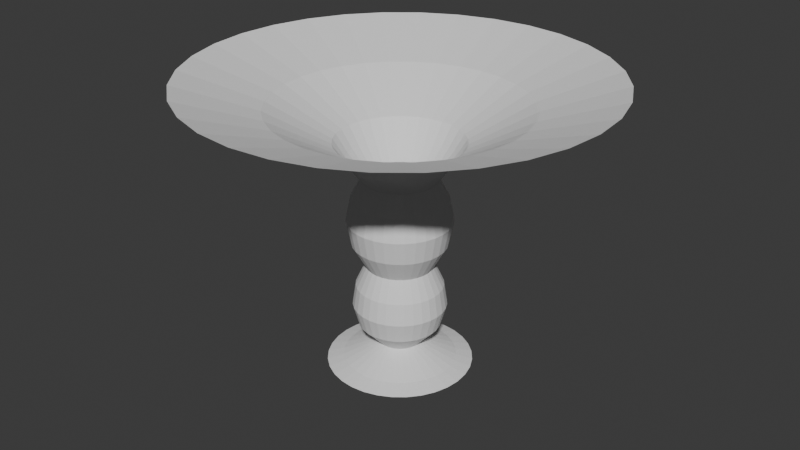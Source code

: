 # Source: VortexBlender.blend  (saved by Blender 4.3.34; exported with 4.5.12 LTS)
import bpy
from mathutils import Matrix  # noqa: F401  (used for matrix-valued properties, if any)

bpy.ops.wm.read_factory_settings(use_empty=True)
scene = bpy.context.scene
scene.name = 'Scene'

# ---- collections
col_collection = bpy.data.collections.new('Collection'); scene.collection.children.link(col_collection)

# ---- world
world_world = bpy.data.worlds.new('World'); scene.world = world_world
world_world.use_nodes = True; world_world.node_tree.nodes.clear()
_N = world_world.node_tree.nodes; _L = world_world.node_tree.links
n0 = _N.new('ShaderNodeOutputWorld'); n0.name = 'World Output'; n0.location = (300, 300)
n1 = _N.new('ShaderNodeBackground'); n1.name = 'Background'; n1.location = (10, 300)
n1.inputs[0].default_value = (0.05088, 0.05088, 0.05088, 1.0)
_L.new(n1.outputs[0], n0.inputs[0])
n0.is_active_output = True
world_world.color = (0.05088, 0.05088, 0.05088)
world_world.sun_shadow_jitter_overblur = 0.0

# ---- meshes
me_cylinder = bpy.data.meshes.new('Cylinder')
me_cylinder.from_pydata([(-1.889e-07, 9.775, -1.856), (6.05e-07, 27.52, 37.64), (1.907, 9.587, -1.856), (5.368, 26.99, 37.64), (3.741, 9.031, -1.856), (10.53, 25.42, 37.64), (5.431, 8.128, -1.856), (15.29, 22.88, 37.64), (6.912, 6.912, -1.856), (19.46, 19.46, 37.64), (8.128, 5.431, -1.856), (22.88, 15.29, 37.64), (9.031, 3.741, -1.856), (25.42, 10.53, 37.64), (9.587, 1.907, -1.856), (26.99, 5.368, 37.64), (9.775, -2.135e-07, -1.856), (27.52, -3.617e-07, 37.64), (9.587, -1.907, -1.856), (26.99, -5.368, 37.64), (9.031, -3.741, -1.856), (25.42, -10.53, 37.64), (8.128, -5.431, -1.856), (22.88, -15.29, 37.64), (6.912, -6.912, -1.856), (19.46, -19.46, 37.64), (5.431, -8.128, -1.856), (15.29, -22.88, 37.64), (3.741, -9.031, -1.856), (10.53, -25.42, 37.64), (1.907, -9.587, -1.856), (5.368, -26.99, 37.64), (-1.889e-07, -9.775, -1.856), (6.05e-07, -27.52, 37.64), (-1.907, -9.587, -1.856), (-5.368, -26.99, 37.64), (-3.741, -9.031, -1.856), (-10.53, -25.42, 37.64), (-5.431, -8.128, -1.856), (-15.29, -22.88, 37.64), (-6.912, -6.912, -1.856), (-19.46, -19.46, 37.64), (-8.128, -5.431, -1.856), (-22.88, -15.29, 37.64), (-9.031, -3.741, -1.856), (-25.42, -10.53, 37.64), (-9.587, -1.907, -1.856), (-26.99, -5.368, 37.64), (-9.775, -2.135e-07, -1.856), (-27.52, -3.617e-07, 37.64), (-9.587, 1.907, -1.856), (-26.99, 5.368, 37.64), (-9.031, 3.741, -1.856), (-25.42, 10.53, 37.64), (-8.128, 5.431, -1.856), (-22.88, 15.29, 37.64), (-6.912, 6.912, -1.856), (-19.46, 19.46, 37.64), (-5.431, 8.128, -1.856), (-15.29, 22.88, 37.64), (-3.741, 9.031, -1.856), (-10.53, 25.42, 37.64), (-1.907, 9.587, -1.856), (-5.368, 26.99, 37.64), (1.677e-07, 2.799, 0.8993), (0.5461, 2.745, 0.8993), (1.071, 2.586, 0.8993), (1.555, 2.327, 0.8993), (1.979, 1.979, 0.8993), (2.327, 1.555, 0.8993), (2.586, 1.071, 0.8993), (2.745, 0.5461, 0.8993), (2.799, 1.716e-08, 0.8993), (2.745, -0.5461, 0.8993), (2.586, -1.071, 0.8993), (2.327, -1.555, 0.8993), (1.979, -1.979, 0.8993), (1.555, -2.327, 0.8993), (1.071, -2.586, 0.8993), (0.5461, -2.745, 0.8993), (1.677e-07, -2.799, 0.8993), (-0.5461, -2.745, 0.8993), (-1.071, -2.586, 0.8993), (-1.555, -2.327, 0.8993), (-1.979, -1.979, 0.8993), (-2.327, -1.555, 0.8993), (-2.586, -1.071, 0.8993), (-2.745, -0.5461, 0.8993), (-2.799, 1.716e-08, 0.8993), (-2.745, 0.5461, 0.8993), (-2.586, 1.071, 0.8993), (-2.327, 1.555, 0.8993), (-1.979, 1.979, 0.8993), (-1.555, 2.327, 0.8993), (-1.071, 2.586, 0.8993), (-0.5461, 2.745, 0.8993), (1.474, 7.411, -1.214), (2.892, 6.981, -1.214), (4.198, 6.283, -1.214), (5.343, 5.343, -1.214), (6.283, 4.198, -1.214), (6.981, 2.892, -1.214), (7.411, 1.474, -1.214), (7.557, -4.88e-08, -1.214), (7.411, -1.474, -1.214), (6.981, -2.892, -1.214), (6.283, -4.198, -1.214), (5.343, -5.343, -1.214), (4.198, -6.283, -1.214), (2.892, -6.981, -1.214), (1.474, -7.411, -1.214), (-1.198e-07, -7.557, -1.214), (-1.474, -7.411, -1.214), (-2.892, -6.981, -1.214), (-4.198, -6.283, -1.214), (-5.343, -5.343, -1.214), (-6.283, -4.198, -1.214), (-6.981, -2.892, -1.214), (-7.411, -1.474, -1.214), (-7.557, -4.88e-08, -1.214), (-7.411, 1.474, -1.214), (-6.981, 2.892, -1.214), (-6.283, 4.198, -1.214), (-5.343, 5.343, -1.214), (-4.198, 6.283, -1.214), (-2.892, 6.981, -1.214), (-1.474, 7.411, -1.214), (-1.198e-07, 7.557, -1.214), (6.565e-07, 16.74, 34.01), (3.267, 16.42, 34.01), (6.408, 15.47, 34.01), (9.302, 13.92, 34.01), (11.84, 11.84, 34.01), (13.92, 9.302, 34.01), (15.47, 6.408, 34.01), (16.42, 3.267, 34.01), (16.74, -1.302e-07, 34.01), (16.42, -3.267, 34.01), (15.47, -6.408, 34.01), (13.92, -9.302, 34.01), (11.84, -11.84, 34.01), (9.302, -13.92, 34.01), (6.408, -15.47, 34.01), (3.267, -16.42, 34.01), (6.565e-07, -16.74, 34.01), (-3.267, -16.42, 34.01), (-6.408, -15.47, 34.01), (-9.302, -13.92, 34.01), (-11.84, -11.84, 34.01), (-13.92, -9.302, 34.01), (-15.47, -6.408, 34.01), (-16.42, -3.267, 34.01), (-16.74, -1.302e-07, 34.01), (-16.42, 3.267, 34.01), (-15.47, 6.408, 34.01), (-13.92, 9.302, 34.01), (-11.84, 11.84, 34.01), (-9.302, 13.92, 34.01), (-6.408, 15.47, 34.01), (-3.267, 16.42, 34.01), (1.645, 8.271, 29.44), (3.227, 7.791, 29.44), (4.685, 7.012, 29.44), (5.963, 5.963, 29.44), (7.012, 4.685, 29.44), (7.791, 3.227, 29.44), (8.271, 1.645, 29.44), (8.433, 2.785e-07, 29.44), (8.271, -1.645, 29.44), (7.791, -3.227, 29.44), (7.012, -4.685, 29.44), (5.963, -5.963, 29.44), (4.685, -7.012, 29.44), (3.227, -7.791, 29.44), (1.645, -8.271, 29.44), (6.725e-07, -8.433, 29.44), (-1.645, -8.271, 29.44), (-3.227, -7.791, 29.44), (-4.685, -7.012, 29.44), (-5.963, -5.963, 29.44), (-7.012, -4.685, 29.44), (-7.791, -3.227, 29.44), (-8.271, -1.645, 29.44), (-8.433, 2.785e-07, 29.44), (-8.271, 1.645, 29.44), (-7.791, 3.227, 29.44), (-7.012, 4.685, 29.44), (-5.963, 5.963, 29.44), (-4.685, 7.012, 29.44), (-3.227, 7.791, 29.44), (-1.645, 8.271, 29.44), (6.725e-07, 8.433, 29.44), (1.221, 6.139, 6.578), (2.395, 5.783, 6.578), (3.477, 5.204, 6.578), (4.426, 4.426, 6.578), (5.204, 3.477, 6.578), (5.783, 2.395, 6.578), (6.139, 1.221, 6.578), (6.259, 4.191e-09, 6.578), (6.139, -1.221, 6.578), (5.783, -2.395, 6.578), (5.204, -3.477, 6.578), (4.426, -4.426, 6.578), (3.477, -5.204, 6.578), (2.395, -5.783, 6.578), (1.221, -6.139, 6.578), (3.641e-07, -6.259, 6.578), (-1.221, -6.139, 6.578), (-2.395, -5.783, 6.578), (-3.477, -5.204, 6.578), (-4.426, -4.426, 6.578), (-5.204, -3.477, 6.578), (-5.783, -2.395, 6.578), (-6.139, -1.221, 6.578), (-6.259, 4.191e-09, 6.578), (-6.139, 1.221, 6.578), (-5.783, 2.395, 6.578), (-5.204, 3.477, 6.578), (-4.426, 4.426, 6.578), (-3.477, 5.204, 6.578), (-2.395, 5.783, 6.578), (-1.221, 6.139, 6.578), (3.641e-07, 6.259, 6.578), (4.467e-07, 4.494, 12.34), (0.8767, 4.407, 12.34), (1.72, 4.152, 12.34), (2.497, 3.736, 12.34), (3.178, 3.178, 12.34), (3.736, 2.497, 12.34), (4.152, 1.72, 12.34), (4.407, 0.8767, 12.34), (4.494, 1.978e-07, 12.34), (4.407, -0.8767, 12.34), (4.152, -1.72, 12.34), (3.736, -2.497, 12.34), (3.178, -3.178, 12.34), (2.497, -3.736, 12.34), (1.72, -4.152, 12.34), (0.8767, -4.407, 12.34), (4.467e-07, -4.494, 12.34), (-0.8767, -4.407, 12.34), (-1.72, -4.152, 12.34), (-2.497, -3.736, 12.34), (-3.178, -3.178, 12.34), (-3.736, -2.497, 12.34), (-4.152, -1.72, 12.34), (-4.407, -0.8767, 12.34), (-4.494, 1.978e-07, 12.34), (-4.407, 0.8767, 12.34), (-4.152, 1.72, 12.34), (-3.736, 2.497, 12.34), (-3.178, 3.178, 12.34), (-2.497, 3.736, 12.34), (-1.72, 4.152, 12.34), (-0.8767, 4.407, 12.34), (5.381e-07, 6.933, 18.79), (1.353, 6.799, 18.79), (2.653, 6.405, 18.79), (3.852, 5.764, 18.79), (4.902, 4.902, 18.79), (5.764, 3.852, 18.79), (6.405, 2.653, 18.79), (6.799, 1.353, 18.79), (6.933, 2.089e-07, 18.79), (6.799, -1.353, 18.79), (6.405, -2.653, 18.79), (5.764, -3.852, 18.79), (4.902, -4.902, 18.79), (3.852, -5.764, 18.79), (2.653, -6.405, 18.79), (1.353, -6.799, 18.79), (5.381e-07, -6.933, 18.79), (-1.353, -6.799, 18.79), (-2.653, -6.405, 18.79), (-3.852, -5.764, 18.79), (-4.902, -4.902, 18.79), (-5.764, -3.852, 18.79), (-6.405, -2.653, 18.79), (-6.799, -1.353, 18.79), (-6.933, 2.089e-07, 18.79), (-6.799, 1.353, 18.79), (-6.405, 2.653, 18.79), (-5.764, 3.852, 18.79), (-4.902, 4.902, 18.79), (-3.852, 5.764, 18.79), (-2.653, 6.405, 18.79), (-1.353, 6.799, 18.79), (7.338e-07, 4.887, 24.53), (0.9534, 4.793, 24.53), (1.87, 4.515, 24.53), (2.715, 4.063, 24.53), (3.456, 3.456, 24.53), (4.063, 2.715, 24.53), (4.515, 1.87, 24.53), (4.793, 0.9534, 24.53), (4.887, 3.407e-07, 24.53), (4.793, -0.9534, 24.53), (4.515, -1.87, 24.53), (4.063, -2.715, 24.53), (3.456, -3.456, 24.53), (2.715, -4.063, 24.53), (1.87, -4.515, 24.53), (0.9534, -4.793, 24.53), (7.338e-07, -4.887, 24.53), (-0.9534, -4.793, 24.53), (-1.87, -4.515, 24.53), (-2.715, -4.063, 24.53), (-3.456, -3.456, 24.53), (-4.063, -2.715, 24.53), (-4.515, -1.87, 24.53), (-4.793, -0.9534, 24.53), (-4.887, 3.407e-07, 24.53), (-4.793, 0.9534, 24.53), (-4.515, 1.87, 24.53), (-4.063, 2.715, 24.53), (-3.456, 3.456, 24.53), (-2.715, 4.063, 24.53), (-1.87, 4.515, 24.53), (-0.9534, 4.793, 24.53), (1.233, 6.197, 21.83), (2.418, 5.837, 21.83), (3.51, 5.253, 21.83), (4.468, 4.468, 21.83), (5.253, 3.51, 21.83), (5.837, 2.418, 21.83), (6.197, 1.233, 21.83), (6.318, 2.568e-07, 21.83), (6.197, -1.233, 21.83), (5.837, -2.418, 21.83), (5.253, -3.51, 21.83), (4.468, -4.468, 21.83), (3.51, -5.253, 21.83), (2.418, -5.837, 21.83), (1.233, -6.197, 21.83), (6.324e-07, -6.318, 21.83), (-1.233, -6.197, 21.83), (-2.418, -5.837, 21.83), (-3.51, -5.253, 21.83), (-4.468, -4.468, 21.83), (-5.253, -3.51, 21.83), (-5.837, -2.418, 21.83), (-6.197, -1.233, 21.83), (-6.318, 2.568e-07, 21.83), (-6.197, 1.233, 21.83), (-5.837, 2.418, 21.83), (-5.253, 3.51, 21.83), (-4.468, 4.468, 21.83), (-3.51, 5.253, 21.83), (-2.418, 5.837, 21.83), (-1.233, 6.197, 21.83), (6.324e-07, 6.318, 21.83), (7.032e-07, 6.89, 27.06), (1.344, 6.758, 27.06), (2.637, 6.366, 27.06), (3.828, 5.729, 27.06), (4.872, 4.872, 27.06), (5.729, 3.828, 27.06), (6.366, 2.637, 27.06), (6.758, 1.344, 27.06), (6.89, 3.042e-07, 27.06), (6.758, -1.344, 27.06), (6.366, -2.637, 27.06), (5.729, -3.828, 27.06), (4.872, -4.872, 27.06), (3.828, -5.729, 27.06), (2.637, -6.366, 27.06), (1.344, -6.758, 27.06), (7.032e-07, -6.89, 27.06), (-1.344, -6.758, 27.06), (-2.637, -6.366, 27.06), (-3.828, -5.729, 27.06), (-4.872, -4.872, 27.06), (-5.729, -3.828, 27.06), (-6.366, -2.637, 27.06), (-6.758, -1.344, 27.06), (-6.89, 3.042e-07, 27.06), (-6.758, 1.344, 27.06), (-6.366, 2.637, 27.06), (-5.729, 3.828, 27.06), (-4.872, 4.872, 27.06), (-3.828, 5.729, 27.06), (-2.637, 6.366, 27.06), (-1.344, 6.758, 27.06), (1.229, 6.177, 15.55), (2.41, 5.819, 15.55), (3.499, 5.237, 15.55), (4.454, 4.454, 15.55), (5.237, 3.499, 15.55), (5.819, 2.41, 15.55), (6.177, 1.229, 15.55), (6.298, 2.012e-07, 15.55), (6.177, -1.229, 15.55), (5.819, -2.41, 15.55), (5.237, -3.499, 15.55), (4.454, -4.454, 15.55), (3.499, -5.237, 15.55), (2.41, -5.819, 15.55), (1.229, -6.177, 15.55), (4.737e-07, -6.298, 15.55), (-1.229, -6.177, 15.55), (-2.41, -5.819, 15.55), (-3.499, -5.237, 15.55), (-4.454, -4.454, 15.55), (-5.237, -3.499, 15.55), (-5.819, -2.41, 15.55), (-6.177, -1.229, 15.55), (-6.298, 2.012e-07, 15.55), (-6.177, 1.229, 15.55), (-5.819, 2.41, 15.55), (-5.237, 3.499, 15.55), (-4.454, 4.454, 15.55), (-3.499, 5.237, 15.55), (-2.41, 5.819, 15.55), (-1.229, 6.177, 15.55), (4.737e-07, 6.298, 15.55), (1.135, 5.706, 9.459), (2.226, 5.375, 9.459), (3.232, 4.837, 9.459), (4.114, 4.114, 9.459), (4.837, 3.232, 9.459), (5.375, 2.226, 9.459), (5.706, 1.135, 9.459), (5.817, 9.949e-08, 9.459), (5.706, -1.135, 9.459), (5.375, -2.226, 9.459), (4.837, -3.232, 9.459), (4.114, -4.114, 9.459), (3.232, -4.837, 9.459), (2.226, -5.375, 9.459), (1.135, -5.706, 9.459), (4.248e-07, -5.817, 9.459), (-1.135, -5.706, 9.459), (-2.226, -5.375, 9.459), (-3.232, -4.837, 9.459), (-4.114, -4.114, 9.459), (-4.837, -3.232, 9.459), (-5.375, -2.226, 9.459), (-5.706, -1.135, 9.459), (-5.817, 9.949e-08, 9.459), (-5.706, 1.135, 9.459), (-5.375, 2.226, 9.459), (-4.837, 3.232, 9.459), (-4.114, 4.114, 9.459), (-3.232, 4.837, 9.459), (-2.226, 5.375, 9.459), (-1.135, 5.706, 9.459), (4.248e-07, 5.817, 9.459), (1.065, 5.356, 3.739), (2.09, 5.045, 3.739), (3.034, 4.541, 3.739), (3.861, 3.861, 3.739), (4.541, 3.034, 3.739), (5.045, 2.09, 3.739), (5.356, 1.065, 3.739), (5.461, 9.806e-09, 3.739), (5.356, -1.065, 3.739), (5.045, -2.09, 3.739), (4.541, -3.034, 3.739), (3.861, -3.861, 3.739), (3.034, -4.541, 3.739), (2.09, -5.045, 3.739), (1.065, -5.356, 3.739), (2.231e-07, -5.461, 3.739), (-1.065, -5.356, 3.739), (-2.09, -5.045, 3.739), (-3.034, -4.541, 3.739), (-3.861, -3.861, 3.739), (-4.541, -3.034, 3.739), (-5.045, -2.09, 3.739), (-5.356, -1.065, 3.739), (-5.461, 9.806e-09, 3.739), (-5.356, 1.065, 3.739), (-5.045, 2.09, 3.739), (-4.541, 3.034, 3.739), (-3.861, 3.861, 3.739), (-3.034, 4.541, 3.739), (-2.09, 5.045, 3.739), (-1.065, 5.356, 3.739), (2.231e-07, 5.461, 3.739)], [], [(128, 1, 3, 129), (129, 3, 5, 130), (130, 5, 7, 131), (131, 7, 9, 132), (132, 9, 11, 133), (133, 11, 13, 134), (134, 13, 15, 135), (135, 15, 17, 136), (136, 17, 19, 137), (137, 19, 21, 138), (138, 21, 23, 139), (139, 23, 25, 140), (140, 25, 27, 141), (141, 27, 29, 142), (142, 29, 31, 143), (143, 31, 33, 144), (144, 33, 35, 145), (145, 35, 37, 146), (146, 37, 39, 147), (147, 39, 41, 148), (148, 41, 43, 149), (149, 43, 45, 150), (150, 45, 47, 151), (151, 47, 49, 152), (152, 49, 51, 153), (153, 51, 53, 154), (154, 53, 55, 155), (155, 55, 57, 156), (156, 57, 59, 157), (157, 59, 61, 158), (158, 61, 63, 159), (159, 63, 1, 128), (126, 95, 64, 127), (125, 94, 95, 126), (124, 93, 94, 125), (123, 92, 93, 124), (122, 91, 92, 123), (121, 90, 91, 122), (120, 89, 90, 121), (119, 88, 89, 120), (118, 87, 88, 119), (117, 86, 87, 118), (116, 85, 86, 117), (115, 84, 85, 116), (114, 83, 84, 115), (113, 82, 83, 114), (112, 81, 82, 113), (111, 80, 81, 112), (110, 79, 80, 111), (109, 78, 79, 110), (108, 77, 78, 109), (107, 76, 77, 108), (106, 75, 76, 107), (105, 74, 75, 106), (104, 73, 74, 105), (103, 72, 73, 104), (102, 71, 72, 103), (101, 70, 71, 102), (100, 69, 70, 101), (99, 68, 69, 100), (98, 67, 68, 99), (97, 66, 67, 98), (96, 65, 66, 97), (127, 64, 65, 96), (0, 127, 96, 2), (2, 96, 97, 4), (4, 97, 98, 6), (6, 98, 99, 8), (8, 99, 100, 10), (10, 100, 101, 12), (12, 101, 102, 14), (14, 102, 103, 16), (16, 103, 104, 18), (18, 104, 105, 20), (20, 105, 106, 22), (22, 106, 107, 24), (24, 107, 108, 26), (26, 108, 109, 28), (28, 109, 110, 30), (30, 110, 111, 32), (32, 111, 112, 34), (34, 112, 113, 36), (36, 113, 114, 38), (38, 114, 115, 40), (40, 115, 116, 42), (42, 116, 117, 44), (44, 117, 118, 46), (46, 118, 119, 48), (48, 119, 120, 50), (50, 120, 121, 52), (52, 121, 122, 54), (54, 122, 123, 56), (56, 123, 124, 58), (58, 124, 125, 60), (60, 125, 126, 62), (62, 126, 127, 0), (190, 159, 128, 191), (189, 158, 159, 190), (188, 157, 158, 189), (187, 156, 157, 188), (186, 155, 156, 187), (185, 154, 155, 186), (184, 153, 154, 185), (183, 152, 153, 184), (182, 151, 152, 183), (181, 150, 151, 182), (180, 149, 150, 181), (179, 148, 149, 180), (178, 147, 148, 179), (177, 146, 147, 178), (176, 145, 146, 177), (175, 144, 145, 176), (174, 143, 144, 175), (173, 142, 143, 174), (172, 141, 142, 173), (171, 140, 141, 172), (170, 139, 140, 171), (169, 138, 139, 170), (168, 137, 138, 169), (167, 136, 137, 168), (166, 135, 136, 167), (165, 134, 135, 166), (164, 133, 134, 165), (163, 132, 133, 164), (162, 131, 132, 163), (161, 130, 131, 162), (160, 129, 130, 161), (191, 128, 129, 160), (352, 191, 160, 353), (353, 160, 161, 354), (354, 161, 162, 355), (355, 162, 163, 356), (356, 163, 164, 357), (357, 164, 165, 358), (358, 165, 166, 359), (359, 166, 167, 360), (360, 167, 168, 361), (361, 168, 169, 362), (362, 169, 170, 363), (363, 170, 171, 364), (364, 171, 172, 365), (365, 172, 173, 366), (366, 173, 174, 367), (367, 174, 175, 368), (368, 175, 176, 369), (369, 176, 177, 370), (370, 177, 178, 371), (371, 178, 179, 372), (372, 179, 180, 373), (373, 180, 181, 374), (374, 181, 182, 375), (375, 182, 183, 376), (376, 183, 184, 377), (377, 184, 185, 378), (378, 185, 186, 379), (379, 186, 187, 380), (380, 187, 188, 381), (381, 188, 189, 382), (382, 189, 190, 383), (383, 190, 191, 352), (478, 222, 223, 479), (477, 221, 222, 478), (476, 220, 221, 477), (475, 219, 220, 476), (474, 218, 219, 475), (473, 217, 218, 474), (472, 216, 217, 473), (471, 215, 216, 472), (470, 214, 215, 471), (469, 213, 214, 470), (468, 212, 213, 469), (467, 211, 212, 468), (466, 210, 211, 467), (465, 209, 210, 466), (464, 208, 209, 465), (463, 207, 208, 464), (462, 206, 207, 463), (461, 205, 206, 462), (460, 204, 205, 461), (459, 203, 204, 460), (458, 202, 203, 459), (457, 201, 202, 458), (456, 200, 201, 457), (455, 199, 200, 456), (454, 198, 199, 455), (453, 197, 198, 454), (452, 196, 197, 453), (451, 195, 196, 452), (450, 194, 195, 451), (449, 193, 194, 450), (448, 192, 193, 449), (479, 223, 192, 448), (446, 255, 224, 447), (445, 254, 255, 446), (444, 253, 254, 445), (443, 252, 253, 444), (442, 251, 252, 443), (441, 250, 251, 442), (440, 249, 250, 441), (439, 248, 249, 440), (438, 247, 248, 439), (437, 246, 247, 438), (436, 245, 246, 437), (435, 244, 245, 436), (434, 243, 244, 435), (433, 242, 243, 434), (432, 241, 242, 433), (431, 240, 241, 432), (430, 239, 240, 431), (429, 238, 239, 430), (428, 237, 238, 429), (427, 236, 237, 428), (426, 235, 236, 427), (425, 234, 235, 426), (424, 233, 234, 425), (423, 232, 233, 424), (422, 231, 232, 423), (421, 230, 231, 422), (420, 229, 230, 421), (419, 228, 229, 420), (418, 227, 228, 419), (417, 226, 227, 418), (416, 225, 226, 417), (447, 224, 225, 416), (414, 287, 256, 415), (413, 286, 287, 414), (412, 285, 286, 413), (411, 284, 285, 412), (410, 283, 284, 411), (409, 282, 283, 410), (408, 281, 282, 409), (407, 280, 281, 408), (406, 279, 280, 407), (405, 278, 279, 406), (404, 277, 278, 405), (403, 276, 277, 404), (402, 275, 276, 403), (401, 274, 275, 402), (400, 273, 274, 401), (399, 272, 273, 400), (398, 271, 272, 399), (397, 270, 271, 398), (396, 269, 270, 397), (395, 268, 269, 396), (394, 267, 268, 395), (393, 266, 267, 394), (392, 265, 266, 393), (391, 264, 265, 392), (390, 263, 264, 391), (389, 262, 263, 390), (388, 261, 262, 389), (387, 260, 261, 388), (386, 259, 260, 387), (385, 258, 259, 386), (384, 257, 258, 385), (415, 256, 257, 384), (350, 319, 288, 351), (349, 318, 319, 350), (348, 317, 318, 349), (347, 316, 317, 348), (346, 315, 316, 347), (345, 314, 315, 346), (344, 313, 314, 345), (343, 312, 313, 344), (342, 311, 312, 343), (341, 310, 311, 342), (340, 309, 310, 341), (339, 308, 309, 340), (338, 307, 308, 339), (337, 306, 307, 338), (336, 305, 306, 337), (335, 304, 305, 336), (334, 303, 304, 335), (333, 302, 303, 334), (332, 301, 302, 333), (331, 300, 301, 332), (330, 299, 300, 331), (329, 298, 299, 330), (328, 297, 298, 329), (327, 296, 297, 328), (326, 295, 296, 327), (325, 294, 295, 326), (324, 293, 294, 325), (323, 292, 293, 324), (322, 291, 292, 323), (321, 290, 291, 322), (320, 289, 290, 321), (351, 288, 289, 320), (256, 351, 320, 257), (257, 320, 321, 258), (258, 321, 322, 259), (259, 322, 323, 260), (260, 323, 324, 261), (261, 324, 325, 262), (262, 325, 326, 263), (263, 326, 327, 264), (264, 327, 328, 265), (265, 328, 329, 266), (266, 329, 330, 267), (267, 330, 331, 268), (268, 331, 332, 269), (269, 332, 333, 270), (270, 333, 334, 271), (271, 334, 335, 272), (272, 335, 336, 273), (273, 336, 337, 274), (274, 337, 338, 275), (275, 338, 339, 276), (276, 339, 340, 277), (277, 340, 341, 278), (278, 341, 342, 279), (279, 342, 343, 280), (280, 343, 344, 281), (281, 344, 345, 282), (282, 345, 346, 283), (283, 346, 347, 284), (284, 347, 348, 285), (285, 348, 349, 286), (286, 349, 350, 287), (287, 350, 351, 256), (319, 383, 352, 288), (318, 382, 383, 319), (317, 381, 382, 318), (316, 380, 381, 317), (315, 379, 380, 316), (314, 378, 379, 315), (313, 377, 378, 314), (312, 376, 377, 313), (311, 375, 376, 312), (310, 374, 375, 311), (309, 373, 374, 310), (308, 372, 373, 309), (307, 371, 372, 308), (306, 370, 371, 307), (305, 369, 370, 306), (304, 368, 369, 305), (303, 367, 368, 304), (302, 366, 367, 303), (301, 365, 366, 302), (300, 364, 365, 301), (299, 363, 364, 300), (298, 362, 363, 299), (297, 361, 362, 298), (296, 360, 361, 297), (295, 359, 360, 296), (294, 358, 359, 295), (293, 357, 358, 294), (292, 356, 357, 293), (291, 355, 356, 292), (290, 354, 355, 291), (289, 353, 354, 290), (288, 352, 353, 289), (224, 415, 384, 225), (225, 384, 385, 226), (226, 385, 386, 227), (227, 386, 387, 228), (228, 387, 388, 229), (229, 388, 389, 230), (230, 389, 390, 231), (231, 390, 391, 232), (232, 391, 392, 233), (233, 392, 393, 234), (234, 393, 394, 235), (235, 394, 395, 236), (236, 395, 396, 237), (237, 396, 397, 238), (238, 397, 398, 239), (239, 398, 399, 240), (240, 399, 400, 241), (241, 400, 401, 242), (242, 401, 402, 243), (243, 402, 403, 244), (244, 403, 404, 245), (245, 404, 405, 246), (246, 405, 406, 247), (247, 406, 407, 248), (248, 407, 408, 249), (249, 408, 409, 250), (250, 409, 410, 251), (251, 410, 411, 252), (252, 411, 412, 253), (253, 412, 413, 254), (254, 413, 414, 255), (255, 414, 415, 224), (223, 447, 416, 192), (192, 416, 417, 193), (193, 417, 418, 194), (194, 418, 419, 195), (195, 419, 420, 196), (196, 420, 421, 197), (197, 421, 422, 198), (198, 422, 423, 199), (199, 423, 424, 200), (200, 424, 425, 201), (201, 425, 426, 202), (202, 426, 427, 203), (203, 427, 428, 204), (204, 428, 429, 205), (205, 429, 430, 206), (206, 430, 431, 207), (207, 431, 432, 208), (208, 432, 433, 209), (209, 433, 434, 210), (210, 434, 435, 211), (211, 435, 436, 212), (212, 436, 437, 213), (213, 437, 438, 214), (214, 438, 439, 215), (215, 439, 440, 216), (216, 440, 441, 217), (217, 441, 442, 218), (218, 442, 443, 219), (219, 443, 444, 220), (220, 444, 445, 221), (221, 445, 446, 222), (222, 446, 447, 223), (64, 479, 448, 65), (65, 448, 449, 66), (66, 449, 450, 67), (67, 450, 451, 68), (68, 451, 452, 69), (69, 452, 453, 70), (70, 453, 454, 71), (71, 454, 455, 72), (72, 455, 456, 73), (73, 456, 457, 74), (74, 457, 458, 75), (75, 458, 459, 76), (76, 459, 460, 77), (77, 460, 461, 78), (78, 461, 462, 79), (79, 462, 463, 80), (80, 463, 464, 81), (81, 464, 465, 82), (82, 465, 466, 83), (83, 466, 467, 84), (84, 467, 468, 85), (85, 468, 469, 86), (86, 469, 470, 87), (87, 470, 471, 88), (88, 471, 472, 89), (89, 472, 473, 90), (90, 473, 474, 91), (91, 474, 475, 92), (92, 475, 476, 93), (93, 476, 477, 94), (94, 477, 478, 95), (95, 478, 479, 64)])
_uv = me_cylinder.uv_layers.new(name='UVMap')
_uv.uv.foreach_set('vector', [1.0, 0.9286, 1.0, 1.0, 0.9688, 1.0, 0.9688, 0.9286, 0.9688, 0.9286, 0.9688, 1.0, 0.9375, 1.0, 0.9375, 0.9286, 0.9375, 0.9286, 0.9375, 1.0, 0.9062, 1.0, 0.9062, 0.9286, 0.9062, 0.9286, 0.9062, 1.0, 0.875, 1.0, 0.875, 0.9286, 0.875, 0.9286, 0.875, 1.0, 0.8438, 1.0, 0.8438, 0.9286, 0.8438, 0.9286, 0.8438, 1.0, 0.8125, 1.0, 0.8125, 0.9286, 0.8125, 0.9286, 0.8125, 1.0, 0.7812, 1.0, 0.7812, 0.9286, 0.7812, 0.9286, 0.7812, 1.0, 0.75, 1.0, 0.75, 0.9286, 0.75, 0.9286, 0.75, 1.0, 0.7188, 1.0, 0.7188, 0.9286, 0.7188, 0.9286, 0.7188, 1.0, 0.6875, 1.0, 0.6875, 0.9286, 0.6875, 0.9286, 0.6875, 1.0, 0.6562, 1.0, 0.6563, 0.9286, 0.6563, 0.9286, 0.6562, 1.0, 0.625, 1.0, 0.625, 0.9286, 0.625, 0.9286, 0.625, 1.0, 0.5938, 1.0, 0.5937, 0.9286, 0.5937, 0.9286, 0.5938, 1.0, 0.5625, 1.0, 0.5625, 0.9286, 0.5625, 0.9286, 0.5625, 1.0, 0.5312, 1.0, 0.5312, 0.9286, 0.5312, 0.9286, 0.5312, 1.0, 0.5, 1.0, 0.5, 0.9286, 0.5, 0.9286, 0.5, 1.0, 0.4688, 1.0, 0.4688, 0.9286, 0.4688, 0.9286, 0.4688, 1.0, 0.4375, 1.0, 0.4375, 0.9286, 0.4375, 0.9286, 0.4375, 1.0, 0.4062, 1.0, 0.4062, 0.9286, 0.4062, 0.9286, 0.4062, 1.0, 0.375, 1.0, 0.375, 0.9286, 0.375, 0.9286, 0.375, 1.0, 0.3438, 1.0, 0.3438, 0.9286, 0.3438, 0.9286, 0.3438, 1.0, 0.3125, 1.0, 0.3125, 0.9286, 0.3125, 0.9286, 0.3125, 1.0, 0.2812, 1.0, 0.2812, 0.9286, 0.2812, 0.9286, 0.2812, 1.0, 0.25, 1.0, 0.25, 0.9286, 0.25, 0.9286, 0.25, 1.0, 0.2188, 1.0, 0.2188, 0.9286, 0.2188, 0.9286, 0.2188, 1.0, 0.1875, 1.0, 0.1875, 0.9286, 0.1875, 0.9286, 0.1875, 1.0, 0.1562, 1.0, 0.1562, 0.9286, 0.1562, 0.9286, 0.1562, 1.0, 0.125, 1.0, 0.125, 0.9286, 0.125, 0.9286, 0.125, 1.0, 0.09375, 1.0, 0.09375, 0.9286, 0.09375, 0.9286, 0.09375, 1.0, 0.0625, 1.0, 0.0625, 0.9286, 0.0625, 0.9286, 0.0625, 1.0, 0.03125, 1.0, 0.03125, 0.9286, 0.03125, 0.9286, 0.03125, 1.0, 0.0, 1.0, 0.0, 0.9286, 0.03125, 0.09192, 0.03125, 0.2359, 0.0, 0.2359, 0.0, 0.09192, 0.0625, 0.09192, 0.0625, 0.2359, 0.03125, 0.2359, 0.03125, 0.09192, 0.09375, 0.09192, 0.09375, 0.2359, 0.0625, 0.2359, 0.0625, 0.09192, 0.125, 0.09192, 0.125, 0.2359, 0.09375, 0.2359, 0.09375, 0.09192, 0.1562, 0.09192, 0.1562, 0.2359, 0.125, 0.2359, 0.125, 0.09192, 0.1875, 0.09192, 0.1875, 0.2359, 0.1562, 0.2359, 0.1562, 0.09192, 0.2188, 0.09192, 0.2187, 0.2359, 0.1875, 0.2359, 0.1875, 0.09192, 0.25, 0.09192, 0.25, 0.2359, 0.2187, 0.2359, 0.2188, 0.09192, 0.2812, 0.09192, 0.2812, 0.2359, 0.25, 0.2359, 0.25, 0.09192, 0.3125, 0.09192, 0.3125, 0.2359, 0.2812, 0.2359, 0.2812, 0.09192, 0.3438, 0.09192, 0.3438, 0.2359, 0.3125, 0.2359, 0.3125, 0.09192, 0.375, 0.09192, 0.375, 0.2359, 0.3438, 0.2359, 0.3438, 0.09192, 0.4062, 0.09192, 0.4062, 0.2359, 0.375, 0.2359, 0.375, 0.09192, 0.4375, 0.09192, 0.4375, 0.2359, 0.4062, 0.2359, 0.4062, 0.09192, 0.4688, 0.09192, 0.4688, 0.2359, 0.4375, 0.2359, 0.4375, 0.09192, 0.5, 0.09192, 0.5, 0.2359, 0.4688, 0.2359, 0.4688, 0.09192, 0.5312, 0.09192, 0.5312, 0.2359, 0.5, 0.2359, 0.5, 0.09192, 0.5625, 0.09192, 0.5625, 0.2359, 0.5312, 0.2359, 0.5312, 0.09192, 0.5938, 0.09192, 0.5938, 0.2359, 0.5625, 0.2359, 0.5625, 0.09192, 0.625, 0.09192, 0.625, 0.2359, 0.5938, 0.2359, 0.5938, 0.09192, 0.6562, 0.09192, 0.6562, 0.2359, 0.625, 0.2359, 0.625, 0.09192, 0.6875, 0.09192, 0.6875, 0.2359, 0.6562, 0.2359, 0.6562, 0.09192, 0.7188, 0.09192, 0.7188, 0.2359, 0.6875, 0.2359, 0.6875, 0.09192, 0.75, 0.09192, 0.75, 0.2359, 0.7188, 0.2359, 0.7188, 0.09192, 0.7812, 0.09192, 0.7812, 0.2359, 0.75, 0.2359, 0.75, 0.09192, 0.8125, 0.09192, 0.8125, 0.2359, 0.7812, 0.2359, 0.7812, 0.09192, 0.8438, 0.09192, 0.8437, 0.2359, 0.8125, 0.2359, 0.8125, 0.09192, 0.875, 0.09192, 0.875, 0.2359, 0.8437, 0.2359, 0.8438, 0.09192, 0.9062, 0.09192, 0.9062, 0.2359, 0.875, 0.2359, 0.875, 0.09192, 0.9375, 0.09192, 0.9375, 0.2359, 0.9062, 0.2359, 0.9062, 0.09192, 0.9688, 0.09192, 0.9688, 0.2359, 0.9375, 0.2359, 0.9375, 0.09192, 1.0, 0.09192, 1.0, 0.2359, 0.9688, 0.2359, 0.9688, 0.09192, 1.0, 0.001953, 1.0, 0.09192, 0.9688, 0.09192, 0.9688, 0.001953, 0.9688, 0.001953, 0.9688, 0.09192, 0.9375, 0.09192, 0.9375, 0.001953, 0.9375, 0.001953, 0.9375, 0.09192, 0.9062, 0.09192, 0.9062, 0.001953, 0.9062, 0.001953, 0.9062, 0.09192, 0.875, 0.09192, 0.875, 0.001953, 0.875, 0.001953, 0.875, 0.09192, 0.8438, 0.09192, 0.8438, 0.001953, 0.8438, 0.001953, 0.8438, 0.09192, 0.8125, 0.09192, 0.8125, 0.001953, 0.8125, 0.001953, 0.8125, 0.09192, 0.7812, 0.09192, 0.7812, 0.001953, 0.7812, 0.001953, 0.7812, 0.09192, 0.75, 0.09192, 0.75, 0.001953, 0.75, 0.001953, 0.75, 0.09192, 0.7188, 0.09192, 0.7188, 0.001953, 0.7188, 0.001953, 0.7188, 0.09192, 0.6875, 0.09192, 0.6875, 0.001953, 0.6875, 0.001953, 0.6875, 0.09192, 0.6562, 0.09192, 0.6562, 0.001953, 0.6562, 0.001953, 0.6562, 0.09192, 0.625, 0.09192, 0.625, 0.001953, 0.625, 0.001953, 0.625, 0.09192, 0.5938, 0.09192, 0.5938, 0.001953, 0.5938, 0.001953, 0.5938, 0.09192, 0.5625, 0.09192, 0.5625, 0.001953, 0.5625, 0.001953, 0.5625, 0.09192, 0.5312, 0.09192, 0.5312, 0.001953, 0.5312, 0.001953, 0.5312, 0.09192, 0.5, 0.09192, 0.5, 0.001953, 0.5, 0.001953, 0.5, 0.09192, 0.4688, 0.09192, 0.4688, 0.001953, 0.4688, 0.001953, 0.4688, 0.09192, 0.4375, 0.09192, 0.4375, 0.001953, 0.4375, 0.001953, 0.4375, 0.09192, 0.4062, 0.09192, 0.4062, 0.001953, 0.4062, 0.001953, 0.4062, 0.09192, 0.375, 0.09192, 0.375, 0.001953, 0.375, 0.001953, 0.375, 0.09192, 0.3438, 0.09192, 0.3438, 0.001953, 0.3438, 0.001953, 0.3438, 0.09192, 0.3125, 0.09192, 0.3125, 0.001953, 0.3125, 0.001953, 0.3125, 0.09192, 0.2812, 0.09192, 0.2812, 0.001953, 0.2812, 0.001953, 0.2812, 0.09192, 0.25, 0.09192, 0.25, 0.001953, 0.25, 0.001953, 0.25, 0.09192, 0.2188, 0.09192, 0.2188, 0.001953, 0.2188, 0.001953, 0.2188, 0.09192, 0.1875, 0.09192, 0.1875, 0.001953, 0.1875, 0.001953, 0.1875, 0.09192, 0.1562, 0.09192, 0.1562, 0.001953, 0.1562, 0.001953, 0.1562, 0.09192, 0.125, 0.09192, 0.125, 0.001953, 0.125, 0.001953, 0.125, 0.09192, 0.09375, 0.09192, 0.09375, 0.001953, 0.09375, 0.001953, 0.09375, 0.09192, 0.0625, 0.09192, 0.0625, 0.001953, 0.0625, 0.001953, 0.0625, 0.09192, 0.03125, 0.09192, 0.03125, 0.001953, 0.03125, 0.001953, 0.03125, 0.09192, 0.0, 0.09192, 0.0, 0.001953, 0.03125, 0.8686, 0.03125, 0.9286, 0.0, 0.9286, 0.0, 0.8686, 0.0625, 0.8686, 0.0625, 0.9286, 0.03125, 0.9286, 0.03125, 0.8686, 0.09375, 0.8686, 0.09375, 0.9286, 0.0625, 0.9286, 0.0625, 0.8686, 0.125, 0.8686, 0.125, 0.9286, 0.09375, 0.9286, 0.09375, 0.8686, 0.1562, 0.8686, 0.1562, 0.9286, 0.125, 0.9286, 0.125, 0.8686, 0.1875, 0.8686, 0.1875, 0.9286, 0.1562, 0.9286, 0.1562, 0.8686, 0.2187, 0.8686, 0.2188, 0.9286, 0.1875, 0.9286, 0.1875, 0.8686, 0.25, 0.8686, 0.25, 0.9286, 0.2188, 0.9286, 0.2187, 0.8686, 0.2812, 0.8686, 0.2812, 0.9286, 0.25, 0.9286, 0.25, 0.8686, 0.3125, 0.8686, 0.3125, 0.9286, 0.2812, 0.9286, 0.2812, 0.8686, 0.3438, 0.8686, 0.3438, 0.9286, 0.3125, 0.9286, 0.3125, 0.8686, 0.375, 0.8686, 0.375, 0.9286, 0.3438, 0.9286, 0.3438, 0.8686, 0.4062, 0.8686, 0.4062, 0.9286, 0.375, 0.9286, 0.375, 0.8686, 0.4375, 0.8686, 0.4375, 0.9286, 0.4062, 0.9286, 0.4062, 0.8686, 0.4688, 0.8686, 0.4688, 0.9286, 0.4375, 0.9286, 0.4375, 0.8686, 0.5, 0.8686, 0.5, 0.9286, 0.4688, 0.9286, 0.4688, 0.8686, 0.5312, 0.8686, 0.5312, 0.9286, 0.5, 0.9286, 0.5, 0.8686, 0.5625, 0.8686, 0.5625, 0.9286, 0.5312, 0.9286, 0.5312, 0.8686, 0.5938, 0.8686, 0.5937, 0.9286, 0.5625, 0.9286, 0.5625, 0.8686, 0.625, 0.8686, 0.625, 0.9286, 0.5937, 0.9286, 0.5938, 0.8686, 0.6562, 0.8686, 0.6563, 0.9286, 0.625, 0.9286, 0.625, 0.8686, 0.6875, 0.8686, 0.6875, 0.9286, 0.6563, 0.9286, 0.6562, 0.8686, 0.7188, 0.8686, 0.7188, 0.9286, 0.6875, 0.9286, 0.6875, 0.8686, 0.75, 0.8686, 0.75, 0.9286, 0.7188, 0.9286, 0.7188, 0.8686, 0.7812, 0.8686, 0.7812, 0.9286, 0.75, 0.9286, 0.75, 0.8686, 0.8125, 0.8686, 0.8125, 0.9286, 0.7812, 0.9286, 0.7812, 0.8686, 0.8438, 0.8686, 0.8438, 0.9286, 0.8125, 0.9286, 0.8125, 0.8686, 0.875, 0.8686, 0.875, 0.9286, 0.8438, 0.9286, 0.8438, 0.8686, 0.9062, 0.8686, 0.9062, 0.9286, 0.875, 0.9286, 0.875, 0.8686, 0.9375, 0.8686, 0.9375, 0.9286, 0.9062, 0.9286, 0.9062, 0.8686, 0.9688, 0.8686, 0.9688, 0.9286, 0.9375, 0.9286, 0.9375, 0.8686, 1.0, 0.8686, 1.0, 0.9286, 0.9688, 0.9286, 0.9688, 0.8686, 1.0, 0.8353, 1.0, 0.8686, 0.9688, 0.8686, 0.9688, 0.8353, 0.9688, 0.8353, 0.9688, 0.8686, 0.9375, 0.8686, 0.9375, 0.8353, 0.9375, 0.8353, 0.9375, 0.8686, 0.9062, 0.8686, 0.9063, 0.8353, 0.9063, 0.8353, 0.9062, 0.8686, 0.875, 0.8686, 0.875, 0.8353, 0.875, 0.8353, 0.875, 0.8686, 0.8438, 0.8686, 0.8438, 0.8353, 0.8438, 0.8353, 0.8438, 0.8686, 0.8125, 0.8686, 0.8125, 0.8353, 0.8125, 0.8353, 0.8125, 0.8686, 0.7812, 0.8686, 0.7813, 0.8353, 0.7813, 0.8353, 0.7812, 0.8686, 0.75, 0.8686, 0.75, 0.8353, 0.75, 0.8353, 0.75, 0.8686, 0.7188, 0.8686, 0.7188, 0.8353, 0.7188, 0.8353, 0.7188, 0.8686, 0.6875, 0.8686, 0.6875, 0.8353, 0.6875, 0.8353, 0.6875, 0.8686, 0.6562, 0.8686, 0.6562, 0.8353, 0.6562, 0.8353, 0.6562, 0.8686, 0.625, 0.8686, 0.625, 0.8353, 0.625, 0.8353, 0.625, 0.8686, 0.5938, 0.8686, 0.5938, 0.8353, 0.5938, 0.8353, 0.5938, 0.8686, 0.5625, 0.8686, 0.5625, 0.8353, 0.5625, 0.8353, 0.5625, 0.8686, 0.5312, 0.8686, 0.5312, 0.8353, 0.5312, 0.8353, 0.5312, 0.8686, 0.5, 0.8686, 0.5, 0.8353, 0.5, 0.8353, 0.5, 0.8686, 0.4688, 0.8686, 0.4688, 0.8353, 0.4688, 0.8353, 0.4688, 0.8686, 0.4375, 0.8686, 0.4375, 0.8353, 0.4375, 0.8353, 0.4375, 0.8686, 0.4062, 0.8686, 0.4062, 0.8353, 0.4062, 0.8353, 0.4062, 0.8686, 0.375, 0.8686, 0.375, 0.8353, 0.375, 0.8353, 0.375, 0.8686, 0.3438, 0.8686, 0.3438, 0.8353, 0.3438, 0.8353, 0.3438, 0.8686, 0.3125, 0.8686, 0.3125, 0.8353, 0.3125, 0.8353, 0.3125, 0.8686, 0.2812, 0.8686, 0.2812, 0.8353, 0.2812, 0.8353, 0.2812, 0.8686, 0.25, 0.8686, 0.25, 0.8353, 0.25, 0.8353, 0.25, 0.8686, 0.2187, 0.8686, 0.2187, 0.8353, 0.2187, 0.8353, 0.2187, 0.8686, 0.1875, 0.8686, 0.1875, 0.8353, 0.1875, 0.8353, 0.1875, 0.8686, 0.1562, 0.8686, 0.1562, 0.8353, 0.1562, 0.8353, 0.1562, 0.8686, 0.125, 0.8686, 0.125, 0.8353, 0.125, 0.8353, 0.125, 0.8686, 0.09375, 0.8686, 0.09375, 0.8353, 0.09375, 0.8353, 0.09375, 0.8686, 0.0625, 0.8686, 0.0625, 0.8353, 0.0625, 0.8353, 0.0625, 0.8686, 0.03125, 0.8686, 0.03125, 0.8353, 0.03125, 0.8353, 0.03125, 0.8686, 0.0, 0.8686, 0.0, 0.8353, 0.03125, 0.3106, 0.03125, 0.3664, 0.0, 0.3664, -0.002165, 0.3106, 0.0625, 0.3106, 0.0625, 0.3664, 0.03125, 0.3664, 0.03125, 0.3106, 0.09375, 0.3106, 0.09375, 0.3664, 0.0625, 0.3664, 0.0625, 0.3106, 0.125, 0.3106, 0.125, 0.3664, 0.09375, 0.3664, 0.09375, 0.3106, 0.1563, 0.3106, 0.1562, 0.3664, 0.125, 0.3664, 0.125, 0.3106, 0.1875, 0.3106, 0.1875, 0.3664, 0.1562, 0.3664, 0.1563, 0.3106, 0.2188, 0.3106, 0.2187, 0.3664, 0.1875, 0.3664, 0.1875, 0.3106, 0.25, 0.3106, 0.25, 0.3664, 0.2187, 0.3664, 0.2188, 0.3106, 0.2812, 0.3106, 0.2812, 0.3664, 0.25, 0.3664, 0.25, 0.3106, 0.3125, 0.3106, 0.3125, 0.3664, 0.2812, 0.3664, 0.2812, 0.3106, 0.3437, 0.3106, 0.3438, 0.3664, 0.3125, 0.3664, 0.3125, 0.3106, 0.375, 0.3106, 0.375, 0.3664, 0.3438, 0.3664, 0.3437, 0.3106, 0.4062, 0.3106, 0.4062, 0.3664, 0.375, 0.3664, 0.375, 0.3106, 0.4375, 0.3106, 0.4375, 0.3664, 0.4062, 0.3664, 0.4062, 0.3106, 0.4688, 0.3106, 0.4688, 0.3664, 0.4375, 0.3664, 0.4375, 0.3106, 0.5, 0.3106, 0.5, 0.3664, 0.4688, 0.3664, 0.4688, 0.3106, 0.5312, 0.3106, 0.5312, 0.3664, 0.5, 0.3664, 0.5, 0.3106, 0.5625, 0.3106, 0.5625, 0.3664, 0.5312, 0.3664, 0.5312, 0.3106, 0.5938, 0.3106, 0.5938, 0.3664, 0.5625, 0.3664, 0.5625, 0.3106, 0.625, 0.3106, 0.625, 0.3664, 0.5938, 0.3664, 0.5938, 0.3106, 0.6563, 0.3106, 0.6562, 0.3664, 0.625, 0.3664, 0.625, 0.3106, 0.6875, 0.3106, 0.6875, 0.3664, 0.6562, 0.3664, 0.6563, 0.3106, 0.7188, 0.3106, 0.7188, 0.3664, 0.6875, 0.3664, 0.6875, 0.3106, 0.75, 0.3106, 0.75, 0.3664, 0.7188, 0.3664, 0.7188, 0.3106, 0.7813, 0.3106, 0.7813, 0.3664, 0.75, 0.3664, 0.75, 0.3106, 0.8125, 0.3106, 0.8125, 0.3664, 0.7813, 0.3664, 0.7813, 0.3106, 0.8438, 0.3106, 0.8438, 0.3664, 0.8125, 0.3664, 0.8125, 0.3106, 0.875, 0.3106, 0.875, 0.3664, 0.8438, 0.3664, 0.8438, 0.3106, 0.9062, 0.3106, 0.9062, 0.3664, 0.875, 0.3664, 0.875, 0.3106, 0.9375, 0.3106, 0.9375, 0.3664, 0.9062, 0.3664, 0.9062, 0.3106, 0.9688, 0.3106, 0.9688, 0.3664, 0.9375, 0.3664, 0.9375, 0.3106, 1.002, 0.3106, 1.0, 0.3664, 0.9688, 0.3664, 0.9688, 0.3106, 0.03125, 0.4594, 0.03125, 0.5606, 0.0, 0.5606, -0.001136, 0.4594, 0.0625, 0.4594, 0.0625, 0.5606, 0.03125, 0.5606, 0.03125, 0.4594, 0.09375, 0.4594, 0.09375, 0.5606, 0.0625, 0.5606, 0.0625, 0.4594, 0.125, 0.4594, 0.125, 0.5606, 0.09375, 0.5606, 0.09375, 0.4594, 0.1562, 0.4594, 0.1562, 0.5606, 0.125, 0.5606, 0.125, 0.4594, 0.1875, 0.4594, 0.1875, 0.5606, 0.1562, 0.5606, 0.1562, 0.4594, 0.2187, 0.4594, 0.2187, 0.5606, 0.1875, 0.5606, 0.1875, 0.4594, 0.25, 0.4594, 0.25, 0.5606, 0.2187, 0.5606, 0.2187, 0.4594, 0.2812, 0.4594, 0.2812, 0.5606, 0.25, 0.5606, 0.25, 0.4594, 0.3125, 0.4594, 0.3125, 0.5606, 0.2812, 0.5606, 0.2812, 0.4594, 0.3438, 0.4594, 0.3437, 0.5606, 0.3125, 0.5606, 0.3125, 0.4594, 0.375, 0.4594, 0.375, 0.5606, 0.3437, 0.5606, 0.3438, 0.4594, 0.4062, 0.4594, 0.4062, 0.5606, 0.375, 0.5606, 0.375, 0.4594, 0.4375, 0.4594, 0.4375, 0.5606, 0.4062, 0.5606, 0.4062, 0.4594, 0.4688, 0.4594, 0.4688, 0.5606, 0.4375, 0.5606, 0.4375, 0.4594, 0.5, 0.4594, 0.5, 0.5606, 0.4688, 0.5606, 0.4688, 0.4594, 0.5312, 0.4594, 0.5312, 0.5606, 0.5, 0.5606, 0.5, 0.4594, 0.5625, 0.4594, 0.5625, 0.5606, 0.5312, 0.5606, 0.5312, 0.4594, 0.5938, 0.4594, 0.5938, 0.5606, 0.5625, 0.5606, 0.5625, 0.4594, 0.625, 0.4594, 0.625, 0.5606, 0.5938, 0.5606, 0.5938, 0.4594, 0.6562, 0.4594, 0.6562, 0.5606, 0.625, 0.5606, 0.625, 0.4594, 0.6875, 0.4594, 0.6875, 0.5606, 0.6562, 0.5606, 0.6562, 0.4594, 0.7188, 0.4594, 0.7188, 0.5606, 0.6875, 0.5606, 0.6875, 0.4594, 0.75, 0.4594, 0.75, 0.5606, 0.7188, 0.5606, 0.7188, 0.4594, 0.7813, 0.4594, 0.7812, 0.5606, 0.75, 0.5606, 0.75, 0.4594, 0.8125, 0.4594, 0.8125, 0.5606, 0.7812, 0.5606, 0.7813, 0.4594, 0.8438, 0.4594, 0.8438, 0.5606, 0.8125, 0.5606, 0.8125, 0.4594, 0.875, 0.4594, 0.875, 0.5606, 0.8438, 0.5606, 0.8438, 0.4594, 0.9062, 0.4594, 0.9062, 0.5606, 0.875, 0.5606, 0.875, 0.4594, 0.9375, 0.4594, 0.9375, 0.5606, 0.9062, 0.5606, 0.9062, 0.4594, 0.9688, 0.4594, 0.9688, 0.5606, 0.9375, 0.5606, 0.9375, 0.4594, 1.001, 0.4594, 1.0, 0.5606, 0.9688, 0.5606, 0.9688, 0.4594, 0.03125, 0.6301, 0.03125, 0.7001, 0.0, 0.7001, 0.0, 0.6301, 0.0625, 0.6301, 0.0625, 0.7001, 0.03125, 0.7001, 0.03125, 0.6301, 0.09375, 0.6301, 0.09375, 0.7001, 0.0625, 0.7001, 0.0625, 0.6301, 0.125, 0.6301, 0.125, 0.7001, 0.09375, 0.7001, 0.09375, 0.6301, 0.1562, 0.6301, 0.1562, 0.7001, 0.125, 0.7001, 0.125, 0.6301, 0.1875, 0.6301, 0.1875, 0.7001, 0.1562, 0.7001, 0.1562, 0.6301, 0.2187, 0.6301, 0.2187, 0.7001, 0.1875, 0.7001, 0.1875, 0.6301, 0.25, 0.6301, 0.25, 0.7001, 0.2187, 0.7001, 0.2187, 0.6301, 0.2812, 0.6301, 0.2812, 0.7001, 0.25, 0.7001, 0.25, 0.6301, 0.3125, 0.6301, 0.3125, 0.7001, 0.2812, 0.7001, 0.2812, 0.6301, 0.3438, 0.6301, 0.3438, 0.7001, 0.3125, 0.7001, 0.3125, 0.6301, 0.375, 0.6301, 0.375, 0.7001, 0.3438, 0.7001, 0.3438, 0.6301, 0.4062, 0.6301, 0.4062, 0.7001, 0.375, 0.7001, 0.375, 0.6301, 0.4375, 0.6301, 0.4375, 0.7001, 0.4062, 0.7001, 0.4062, 0.6301, 0.4688, 0.6301, 0.4688, 0.7001, 0.4375, 0.7001, 0.4375, 0.6301, 0.5, 0.6301, 0.5, 0.7001, 0.4688, 0.7001, 0.4688, 0.6301, 0.5312, 0.6301, 0.5312, 0.7001, 0.5, 0.7001, 0.5, 0.6301, 0.5625, 0.6301, 0.5625, 0.7001, 0.5312, 0.7001, 0.5312, 0.6301, 0.5938, 0.6301, 0.5937, 0.7001, 0.5625, 0.7001, 0.5625, 0.6301, 0.625, 0.6301, 0.625, 0.7001, 0.5937, 0.7001, 0.5938, 0.6301, 0.6562, 0.6301, 0.6562, 0.7001, 0.625, 0.7001, 0.625, 0.6301, 0.6875, 0.6301, 0.6875, 0.7001, 0.6562, 0.7001, 0.6562, 0.6301, 0.7188, 0.6301, 0.7188, 0.7001, 0.6875, 0.7001, 0.6875, 0.6301, 0.75, 0.6301, 0.75, 0.7001, 0.7188, 0.7001, 0.7188, 0.6301, 0.7812, 0.6301, 0.7812, 0.7001, 0.75, 0.7001, 0.75, 0.6301, 0.8125, 0.6301, 0.8125, 0.7001, 0.7812, 0.7001, 0.7812, 0.6301, 0.8438, 0.6301, 0.8438, 0.7001, 0.8125, 0.7001, 0.8125, 0.6301, 0.875, 0.6301, 0.875, 0.7001, 0.8438, 0.7001, 0.8438, 0.6301, 0.9062, 0.6301, 0.9062, 0.7001, 0.875, 0.7001, 0.875, 0.6301, 0.9375, 0.6301, 0.9375, 0.7001, 0.9062, 0.7001, 0.9062, 0.6301, 0.9688, 0.6301, 0.9688, 0.7001, 0.9375, 0.7001, 0.9375, 0.6301, 1.0, 0.6301, 1.0, 0.7001, 0.9688, 0.7001, 0.9688, 0.6301, 0.03125, 0.7529, 0.03125, 0.7997, 0.0, 0.7997, 0.0, 0.7529, 0.0625, 0.7529, 0.0625, 0.7997, 0.03125, 0.7997, 0.03125, 0.7529, 0.09375, 0.7529, 0.09375, 0.7997, 0.0625, 0.7997, 0.0625, 0.7529, 0.125, 0.7529, 0.125, 0.7997, 0.09375, 0.7997, 0.09375, 0.7529, 0.1562, 0.7529, 0.1562, 0.7997, 0.125, 0.7997, 0.125, 0.7529, 0.1875, 0.7529, 0.1875, 0.7997, 0.1562, 0.7997, 0.1562, 0.7529, 0.2187, 0.7529, 0.2187, 0.7997, 0.1875, 0.7997, 0.1875, 0.7529, 0.25, 0.7529, 0.25, 0.7997, 0.2187, 0.7997, 0.2187, 0.7529, 0.2812, 0.7529, 0.2812, 0.7997, 0.25, 0.7997, 0.25, 0.7529, 0.3125, 0.7529, 0.3125, 0.7997, 0.2812, 0.7997, 0.2812, 0.7529, 0.3438, 0.7529, 0.3438, 0.7997, 0.3125, 0.7997, 0.3125, 0.7529, 0.375, 0.7529, 0.375, 0.7997, 0.3438, 0.7997, 0.3438, 0.7529, 0.4062, 0.7529, 0.4062, 0.7997, 0.375, 0.7997, 0.375, 0.7529, 0.4375, 0.7529, 0.4375, 0.7997, 0.4062, 0.7997, 0.4062, 0.7529, 0.4688, 0.7529, 0.4688, 0.7997, 0.4375, 0.7997, 0.4375, 0.7529, 0.5, 0.7529, 0.5, 0.7997, 0.4688, 0.7997, 0.4688, 0.7529, 0.5312, 0.7529, 0.5312, 0.7997, 0.5, 0.7997, 0.5, 0.7529, 0.5625, 0.7529, 0.5625, 0.7997, 0.5312, 0.7997, 0.5312, 0.7529, 0.5938, 0.7529, 0.5938, 0.7997, 0.5625, 0.7997, 0.5625, 0.7529, 0.625, 0.7529, 0.625, 0.7997, 0.5938, 0.7997, 0.5938, 0.7529, 0.6562, 0.7529, 0.6562, 0.7997, 0.625, 0.7997, 0.625, 0.7529, 0.6875, 0.7529, 0.6875, 0.7997, 0.6562, 0.7997, 0.6562, 0.7529, 0.7187, 0.7529, 0.7188, 0.7997, 0.6875, 0.7997, 0.6875, 0.7529, 0.75, 0.7529, 0.75, 0.7997, 0.7188, 0.7997, 0.7187, 0.7529, 0.7812, 0.7529, 0.7812, 0.7997, 0.75, 0.7997, 0.75, 0.7529, 0.8125, 0.7529, 0.8125, 0.7997, 0.7812, 0.7997, 0.7812, 0.7529, 0.8438, 0.7529, 0.8438, 0.7997, 0.8125, 0.7997, 0.8125, 0.7529, 0.875, 0.7529, 0.875, 0.7997, 0.8438, 0.7997, 0.8438, 0.7529, 0.9062, 0.7529, 0.9062, 0.7997, 0.875, 0.7997, 0.875, 0.7529, 0.9375, 0.7529, 0.9375, 0.7997, 0.9062, 0.7997, 0.9062, 0.7529, 0.9688, 0.7529, 0.9688, 0.7997, 0.9375, 0.7997, 0.9375, 0.7529, 1.0, 0.7529, 1.0, 0.7997, 0.9688, 0.7997, 0.9688, 0.7529, 1.0, 0.7001, 1.0, 0.7529, 0.9688, 0.7529, 0.9688, 0.7001, 0.9688, 0.7001, 0.9688, 0.7529, 0.9375, 0.7529, 0.9375, 0.7001, 0.9375, 0.7001, 0.9375, 0.7529, 0.9062, 0.7529, 0.9062, 0.7001, 0.9062, 0.7001, 0.9062, 0.7529, 0.875, 0.7529, 0.875, 0.7001, 0.875, 0.7001, 0.875, 0.7529, 0.8438, 0.7529, 0.8438, 0.7001, 0.8438, 0.7001, 0.8438, 0.7529, 0.8125, 0.7529, 0.8125, 0.7001, 0.8125, 0.7001, 0.8125, 0.7529, 0.7812, 0.7529, 0.7812, 0.7001, 0.7812, 0.7001, 0.7812, 0.7529, 0.75, 0.7529, 0.75, 0.7001, 0.75, 0.7001, 0.75, 0.7529, 0.7187, 0.7529, 0.7188, 0.7001, 0.7188, 0.7001, 0.7187, 0.7529, 0.6875, 0.7529, 0.6875, 0.7001, 0.6875, 0.7001, 0.6875, 0.7529, 0.6562, 0.7529, 0.6562, 0.7001, 0.6562, 0.7001, 0.6562, 0.7529, 0.625, 0.7529, 0.625, 0.7001, 0.625, 0.7001, 0.625, 0.7529, 0.5938, 0.7529, 0.5937, 0.7001, 0.5937, 0.7001, 0.5938, 0.7529, 0.5625, 0.7529, 0.5625, 0.7001, 0.5625, 0.7001, 0.5625, 0.7529, 0.5312, 0.7529, 0.5312, 0.7001, 0.5312, 0.7001, 0.5312, 0.7529, 0.5, 0.7529, 0.5, 0.7001, 0.5, 0.7001, 0.5, 0.7529, 0.4688, 0.7529, 0.4688, 0.7001, 0.4688, 0.7001, 0.4688, 0.7529, 0.4375, 0.7529, 0.4375, 0.7001, 0.4375, 0.7001, 0.4375, 0.7529, 0.4062, 0.7529, 0.4062, 0.7001, 0.4062, 0.7001, 0.4062, 0.7529, 0.375, 0.7529, 0.375, 0.7001, 0.375, 0.7001, 0.375, 0.7529, 0.3438, 0.7529, 0.3438, 0.7001, 0.3438, 0.7001, 0.3438, 0.7529, 0.3125, 0.7529, 0.3125, 0.7001, 0.3125, 0.7001, 0.3125, 0.7529, 0.2812, 0.7529, 0.2812, 0.7001, 0.2812, 0.7001, 0.2812, 0.7529, 0.25, 0.7529, 0.25, 0.7001, 0.25, 0.7001, 0.25, 0.7529, 0.2187, 0.7529, 0.2187, 0.7001, 0.2187, 0.7001, 0.2187, 0.7529, 0.1875, 0.7529, 0.1875, 0.7001, 0.1875, 0.7001, 0.1875, 0.7529, 0.1562, 0.7529, 0.1562, 0.7001, 0.1562, 0.7001, 0.1562, 0.7529, 0.125, 0.7529, 0.125, 0.7001, 0.125, 0.7001, 0.125, 0.7529, 0.09375, 0.7529, 0.09375, 0.7001, 0.09375, 0.7001, 0.09375, 0.7529, 0.0625, 0.7529, 0.0625, 0.7001, 0.0625, 0.7001, 0.0625, 0.7529, 0.03125, 0.7529, 0.03125, 0.7001, 0.03125, 0.7001, 0.03125, 0.7529, 0.0, 0.7529, 0.0, 0.7001, 0.03125, 0.7997, 0.03125, 0.8353, 0.0, 0.8353, 0.0, 0.7997, 0.0625, 0.7997, 0.0625, 0.8353, 0.03125, 0.8353, 0.03125, 0.7997, 0.09375, 0.7997, 0.09375, 0.8353, 0.0625, 0.8353, 0.0625, 0.7997, 0.125, 0.7997, 0.125, 0.8353, 0.09375, 0.8353, 0.09375, 0.7997, 0.1562, 0.7997, 0.1562, 0.8353, 0.125, 0.8353, 0.125, 0.7997, 0.1875, 0.7997, 0.1875, 0.8353, 0.1562, 0.8353, 0.1562, 0.7997, 0.2187, 0.7997, 0.2187, 0.8353, 0.1875, 0.8353, 0.1875, 0.7997, 0.25, 0.7997, 0.25, 0.8353, 0.2187, 0.8353, 0.2187, 0.7997, 0.2812, 0.7997, 0.2812, 0.8353, 0.25, 0.8353, 0.25, 0.7997, 0.3125, 0.7997, 0.3125, 0.8353, 0.2812, 0.8353, 0.2812, 0.7997, 0.3438, 0.7997, 0.3438, 0.8353, 0.3125, 0.8353, 0.3125, 0.7997, 0.375, 0.7997, 0.375, 0.8353, 0.3438, 0.8353, 0.3438, 0.7997, 0.4062, 0.7997, 0.4062, 0.8353, 0.375, 0.8353, 0.375, 0.7997, 0.4375, 0.7997, 0.4375, 0.8353, 0.4062, 0.8353, 0.4062, 0.7997, 0.4688, 0.7997, 0.4688, 0.8353, 0.4375, 0.8353, 0.4375, 0.7997, 0.5, 0.7997, 0.5, 0.8353, 0.4688, 0.8353, 0.4688, 0.7997, 0.5312, 0.7997, 0.5312, 0.8353, 0.5, 0.8353, 0.5, 0.7997, 0.5625, 0.7997, 0.5625, 0.8353, 0.5312, 0.8353, 0.5312, 0.7997, 0.5938, 0.7997, 0.5938, 0.8353, 0.5625, 0.8353, 0.5625, 0.7997, 0.625, 0.7997, 0.625, 0.8353, 0.5938, 0.8353, 0.5938, 0.7997, 0.6562, 0.7997, 0.6562, 0.8353, 0.625, 0.8353, 0.625, 0.7997, 0.6875, 0.7997, 0.6875, 0.8353, 0.6562, 0.8353, 0.6562, 0.7997, 0.7188, 0.7997, 0.7188, 0.8353, 0.6875, 0.8353, 0.6875, 0.7997, 0.75, 0.7997, 0.75, 0.8353, 0.7188, 0.8353, 0.7188, 0.7997, 0.7812, 0.7997, 0.7813, 0.8353, 0.75, 0.8353, 0.75, 0.7997, 0.8125, 0.7997, 0.8125, 0.8353, 0.7813, 0.8353, 0.7812, 0.7997, 0.8438, 0.7997, 0.8438, 0.8353, 0.8125, 0.8353, 0.8125, 0.7997, 0.875, 0.7997, 0.875, 0.8353, 0.8438, 0.8353, 0.8438, 0.7997, 0.9062, 0.7997, 0.9063, 0.8353, 0.875, 0.8353, 0.875, 0.7997, 0.9375, 0.7997, 0.9375, 0.8353, 0.9063, 0.8353, 0.9062, 0.7997, 0.9688, 0.7997, 0.9688, 0.8353, 0.9375, 0.8353, 0.9375, 0.7997, 1.0, 0.7997, 1.0, 0.8353, 0.9688, 0.8353, 0.9688, 0.7997, 1.0, 0.5606, 1.0, 0.6301, 0.9688, 0.6301, 0.9688, 0.5606, 0.9688, 0.5606, 0.9688, 0.6301, 0.9375, 0.6301, 0.9375, 0.5606, 0.9375, 0.5606, 0.9375, 0.6301, 0.9062, 0.6301, 0.9062, 0.5606, 0.9062, 0.5606, 0.9062, 0.6301, 0.875, 0.6301, 0.875, 0.5606, 0.875, 0.5606, 0.875, 0.6301, 0.8438, 0.6301, 0.8438, 0.5606, 0.8438, 0.5606, 0.8438, 0.6301, 0.8125, 0.6301, 0.8125, 0.5606, 0.8125, 0.5606, 0.8125, 0.6301, 0.7812, 0.6301, 0.7812, 0.5606, 0.7812, 0.5606, 0.7812, 0.6301, 0.75, 0.6301, 0.75, 0.5606, 0.75, 0.5606, 0.75, 0.6301, 0.7188, 0.6301, 0.7188, 0.5606, 0.7188, 0.5606, 0.7188, 0.6301, 0.6875, 0.6301, 0.6875, 0.5606, 0.6875, 0.5606, 0.6875, 0.6301, 0.6562, 0.6301, 0.6562, 0.5606, 0.6562, 0.5606, 0.6562, 0.6301, 0.625, 0.6301, 0.625, 0.5606, 0.625, 0.5606, 0.625, 0.6301, 0.5938, 0.6301, 0.5938, 0.5606, 0.5938, 0.5606, 0.5938, 0.6301, 0.5625, 0.6301, 0.5625, 0.5606, 0.5625, 0.5606, 0.5625, 0.6301, 0.5312, 0.6301, 0.5312, 0.5606, 0.5312, 0.5606, 0.5312, 0.6301, 0.5, 0.6301, 0.5, 0.5606, 0.5, 0.5606, 0.5, 0.6301, 0.4688, 0.6301, 0.4688, 0.5606, 0.4688, 0.5606, 0.4688, 0.6301, 0.4375, 0.6301, 0.4375, 0.5606, 0.4375, 0.5606, 0.4375, 0.6301, 0.4062, 0.6301, 0.4062, 0.5606, 0.4062, 0.5606, 0.4062, 0.6301, 0.375, 0.6301, 0.375, 0.5606, 0.375, 0.5606, 0.375, 0.6301, 0.3438, 0.6301, 0.3437, 0.5606, 0.3437, 0.5606, 0.3438, 0.6301, 0.3125, 0.6301, 0.3125, 0.5606, 0.3125, 0.5606, 0.3125, 0.6301, 0.2812, 0.6301, 0.2812, 0.5606, 0.2812, 0.5606, 0.2812, 0.6301, 0.25, 0.6301, 0.25, 0.5606, 0.25, 0.5606, 0.25, 0.6301, 0.2187, 0.6301, 0.2187, 0.5606, 0.2187, 0.5606, 0.2187, 0.6301, 0.1875, 0.6301, 0.1875, 0.5606, 0.1875, 0.5606, 0.1875, 0.6301, 0.1562, 0.6301, 0.1562, 0.5606, 0.1562, 0.5606, 0.1562, 0.6301, 0.125, 0.6301, 0.125, 0.5606, 0.125, 0.5606, 0.125, 0.6301, 0.09375, 0.6301, 0.09375, 0.5606, 0.09375, 0.5606, 0.09375, 0.6301, 0.0625, 0.6301, 0.0625, 0.5606, 0.0625, 0.5606, 0.0625, 0.6301, 0.03125, 0.6301, 0.03125, 0.5606, 0.03125, 0.5606, 0.03125, 0.6301, 0.0, 0.6301, 0.0, 0.5606, 1.0, 0.3664, 1.001, 0.4594, 0.9688, 0.4594, 0.9688, 0.3664, 0.9688, 0.3664, 0.9688, 0.4594, 0.9375, 0.4594, 0.9375, 0.3664, 0.9375, 0.3664, 0.9375, 0.4594, 0.9062, 0.4594, 0.9062, 0.3664, 0.9062, 0.3664, 0.9062, 0.4594, 0.875, 0.4594, 0.875, 0.3664, 0.875, 0.3664, 0.875, 0.4594, 0.8438, 0.4594, 0.8438, 0.3664, 0.8438, 0.3664, 0.8438, 0.4594, 0.8125, 0.4594, 0.8125, 0.3664, 0.8125, 0.3664, 0.8125, 0.4594, 0.7813, 0.4594, 0.7813, 0.3664, 0.7813, 0.3664, 0.7813, 0.4594, 0.75, 0.4594, 0.75, 0.3664, 0.75, 0.3664, 0.75, 0.4594, 0.7188, 0.4594, 0.7188, 0.3664, 0.7188, 0.3664, 0.7188, 0.4594, 0.6875, 0.4594, 0.6875, 0.3664, 0.6875, 0.3664, 0.6875, 0.4594, 0.6562, 0.4594, 0.6562, 0.3664, 0.6562, 0.3664, 0.6562, 0.4594, 0.625, 0.4594, 0.625, 0.3664, 0.625, 0.3664, 0.625, 0.4594, 0.5938, 0.4594, 0.5938, 0.3664, 0.5938, 0.3664, 0.5938, 0.4594, 0.5625, 0.4594, 0.5625, 0.3664, 0.5625, 0.3664, 0.5625, 0.4594, 0.5312, 0.4594, 0.5312, 0.3664, 0.5312, 0.3664, 0.5312, 0.4594, 0.5, 0.4594, 0.5, 0.3664, 0.5, 0.3664, 0.5, 0.4594, 0.4688, 0.4594, 0.4688, 0.3664, 0.4688, 0.3664, 0.4688, 0.4594, 0.4375, 0.4594, 0.4375, 0.3664, 0.4375, 0.3664, 0.4375, 0.4594, 0.4062, 0.4594, 0.4062, 0.3664, 0.4062, 0.3664, 0.4062, 0.4594, 0.375, 0.4594, 0.375, 0.3664, 0.375, 0.3664, 0.375, 0.4594, 0.3438, 0.4594, 0.3438, 0.3664, 0.3438, 0.3664, 0.3438, 0.4594, 0.3125, 0.4594, 0.3125, 0.3664, 0.3125, 0.3664, 0.3125, 0.4594, 0.2812, 0.4594, 0.2812, 0.3664, 0.2812, 0.3664, 0.2812, 0.4594, 0.25, 0.4594, 0.25, 0.3664, 0.25, 0.3664, 0.25, 0.4594, 0.2187, 0.4594, 0.2187, 0.3664, 0.2187, 0.3664, 0.2187, 0.4594, 0.1875, 0.4594, 0.1875, 0.3664, 0.1875, 0.3664, 0.1875, 0.4594, 0.1562, 0.4594, 0.1562, 0.3664, 0.1562, 0.3664, 0.1562, 0.4594, 0.125, 0.4594, 0.125, 0.3664, 0.125, 0.3664, 0.125, 0.4594, 0.09375, 0.4594, 0.09375, 0.3664, 0.09375, 0.3664, 0.09375, 0.4594, 0.0625, 0.4594, 0.0625, 0.3664, 0.0625, 0.3664, 0.0625, 0.4594, 0.03125, 0.4594, 0.03125, 0.3664, 0.03125, 0.3664, 0.03125, 0.4594, -0.001136, 0.4594, 0.0, 0.3664, 1.0, 0.2359, 1.002, 0.3106, 0.9688, 0.3106, 0.9688, 0.2359, 0.9688, 0.2359, 0.9688, 0.3106, 0.9375, 0.3106, 0.9375, 0.2359, 0.9375, 0.2359, 0.9375, 0.3106, 0.9062, 0.3106, 0.9062, 0.2359, 0.9062, 0.2359, 0.9062, 0.3106, 0.875, 0.3106, 0.875, 0.2359, 0.875, 0.2359, 0.875, 0.3106, 0.8438, 0.3106, 0.8437, 0.2359, 0.8437, 0.2359, 0.8438, 0.3106, 0.8125, 0.3106, 0.8125, 0.2359, 0.8125, 0.2359, 0.8125, 0.3106, 0.7813, 0.3106, 0.7812, 0.2359, 0.7812, 0.2359, 0.7813, 0.3106, 0.75, 0.3106, 0.75, 0.2359, 0.75, 0.2359, 0.75, 0.3106, 0.7188, 0.3106, 0.7188, 0.2359, 0.7188, 0.2359, 0.7188, 0.3106, 0.6875, 0.3106, 0.6875, 0.2359, 0.6875, 0.2359, 0.6875, 0.3106, 0.6563, 0.3106, 0.6562, 0.2359, 0.6562, 0.2359, 0.6563, 0.3106, 0.625, 0.3106, 0.625, 0.2359, 0.625, 0.2359, 0.625, 0.3106, 0.5938, 0.3106, 0.5938, 0.2359, 0.5938, 0.2359, 0.5938, 0.3106, 0.5625, 0.3106, 0.5625, 0.2359, 0.5625, 0.2359, 0.5625, 0.3106, 0.5312, 0.3106, 0.5312, 0.2359, 0.5312, 0.2359, 0.5312, 0.3106, 0.5, 0.3106, 0.5, 0.2359, 0.5, 0.2359, 0.5, 0.3106, 0.4688, 0.3106, 0.4688, 0.2359, 0.4688, 0.2359, 0.4688, 0.3106, 0.4375, 0.3106, 0.4375, 0.2359, 0.4375, 0.2359, 0.4375, 0.3106, 0.4062, 0.3106, 0.4062, 0.2359, 0.4062, 0.2359, 0.4062, 0.3106, 0.375, 0.3106, 0.375, 0.2359, 0.375, 0.2359, 0.375, 0.3106, 0.3437, 0.3106, 0.3438, 0.2359, 0.3438, 0.2359, 0.3437, 0.3106, 0.3125, 0.3106, 0.3125, 0.2359, 0.3125, 0.2359, 0.3125, 0.3106, 0.2812, 0.3106, 0.2812, 0.2359, 0.2812, 0.2359, 0.2812, 0.3106, 0.25, 0.3106, 0.25, 0.2359, 0.25, 0.2359, 0.25, 0.3106, 0.2188, 0.3106, 0.2187, 0.2359, 0.2187, 0.2359, 0.2188, 0.3106, 0.1875, 0.3106, 0.1875, 0.2359, 0.1875, 0.2359, 0.1875, 0.3106, 0.1563, 0.3106, 0.1562, 0.2359, 0.1562, 0.2359, 0.1563, 0.3106, 0.125, 0.3106, 0.125, 0.2359, 0.125, 0.2359, 0.125, 0.3106, 0.09375, 0.3106, 0.09375, 0.2359, 0.09375, 0.2359, 0.09375, 0.3106, 0.0625, 0.3106, 0.0625, 0.2359, 0.0625, 0.2359, 0.0625, 0.3106, 0.03125, 0.3106, 0.03125, 0.2359, 0.03125, 0.2359, 0.03125, 0.3106, -0.002165, 0.3106, 0.0, 0.2359])
me_cylinder.update()

# ---- objects
ob_cylinder = bpy.data.objects.new('Cylinder', me_cylinder)

# ---- transforms, parenting, visibility, modifiers, constraints
ob_cylinder.location = (0.0, 0.0, 0.0)

# ---- collection membership
col_collection.objects.link(ob_cylinder)

# ---- scene / render settings (as saved in the file)
scene.frame_start = 1; scene.frame_end = 250; scene.frame_set(2)
scene.render.engine = 'BLENDER_EEVEE_NEXT'
bpy.context.view_layer.update()

# ---- added for rendering (the .blend has no active camera and no usable light): camera, sun
cam_auto = bpy.data.cameras.new('AutoCamera')
cam_auto.lens = 50.0
cam_auto.sensor_width = 36.0
cam_auto.clip_end = 1417.17
ob_auto_camera = bpy.data.objects.new('AutoCamera', cam_auto)
scene.collection.objects.link(ob_auto_camera)
ob_auto_camera.location = (80.7506, -96.9007, 82.4946)
ob_auto_camera.rotation_euler = (1.09748, -7.21219e-08, 0.694738)
scene.camera = ob_auto_camera
light_auto_sun = bpy.data.lights.new('AutoSun', 'SUN')
light_auto_sun.energy = 3.0
light_auto_sun.angle = 0.0523599
ob_auto_sun = bpy.data.objects.new('AutoSun', light_auto_sun)
scene.collection.objects.link(ob_auto_sun)
ob_auto_sun.rotation_euler = (0.872665, 0.174533, 0.523599)
bpy.context.view_layer.update()
